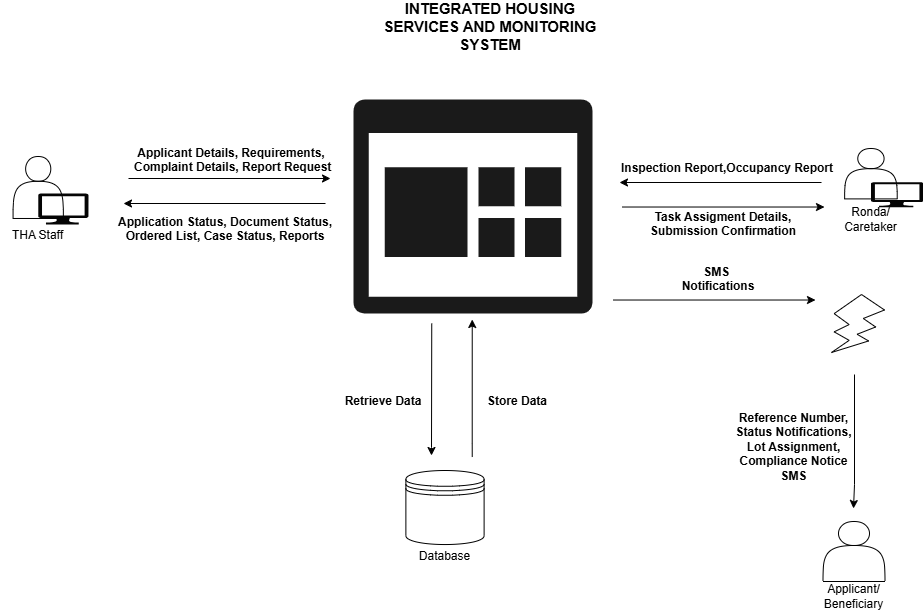

The diagram above was exported from draw.io. Its source (the exported page's mxGraphModel, read from the mxfile embedded in the PNG):
<mxGraphModel dx="1290" dy="773" grid="0" gridSize="10" guides="1" tooltips="1" connect="1" arrows="1" fold="1" page="1" pageScale="1" pageWidth="1100" pageHeight="850" math="0" shadow="0">
  <root>
    <mxCell id="0" />
    <mxCell id="1" parent="0" />
    <mxCell id="u23cmQtHTlamP56TDyiK-29" connectable="0" parent="1" style="group" value="" vertex="1">
      <mxGeometry height="94" width="88" x="60" y="274" as="geometry" />
    </mxCell>
    <mxCell id="u23cmQtHTlamP56TDyiK-1" parent="u23cmQtHTlamP56TDyiK-29" style="shape=actor;whiteSpace=wrap;html=1;" value="" vertex="1">
      <mxGeometry height="61.978021978021985" width="50.285714285714285" x="12.571428571428571" as="geometry" />
    </mxCell>
    <mxCell id="u23cmQtHTlamP56TDyiK-5" parent="u23cmQtHTlamP56TDyiK-29" style="verticalLabelPosition=bottom;html=1;verticalAlign=top;align=center;strokeColor=none;fillColor=#040404;shape=mxgraph.azure.computer;pointerEvents=1;" value="" vertex="1">
      <mxGeometry height="30.989010989010993" width="50.285714285714285" x="37.71428571428571" y="36.99868131868132" as="geometry" />
    </mxCell>
    <mxCell id="u23cmQtHTlamP56TDyiK-7" parent="u23cmQtHTlamP56TDyiK-29" style="text;html=1;whiteSpace=wrap;strokeColor=none;fillColor=none;align=center;verticalAlign=middle;rounded=0;" value="THA Staff" vertex="1">
      <mxGeometry height="30.989010989010993" width="75.42857142857142" y="63.01098901098902" as="geometry" />
    </mxCell>
    <mxCell id="u23cmQtHTlamP56TDyiK-30" connectable="0" parent="1" style="group" value="" vertex="1">
      <mxGeometry height="90" width="93" x="867" y="639" as="geometry" />
    </mxCell>
    <mxCell id="u23cmQtHTlamP56TDyiK-2" parent="u23cmQtHTlamP56TDyiK-30" style="shape=actor;whiteSpace=wrap;html=1;" value="" vertex="1">
      <mxGeometry height="60" width="62" x="15.5" as="geometry" />
    </mxCell>
    <mxCell id="u23cmQtHTlamP56TDyiK-8" parent="u23cmQtHTlamP56TDyiK-30" style="text;html=1;whiteSpace=wrap;strokeColor=none;fillColor=none;align=center;verticalAlign=middle;rounded=0;" value="Applicant/&lt;div&gt;Beneficiary&lt;/div&gt;" vertex="1">
      <mxGeometry height="30" width="93" y="60" as="geometry" />
    </mxCell>
    <mxCell id="u23cmQtHTlamP56TDyiK-31" connectable="0" parent="1" style="group" value="" vertex="1">
      <mxGeometry height="84" width="92" x="891" y="266" as="geometry" />
    </mxCell>
    <mxCell id="u23cmQtHTlamP56TDyiK-3" parent="u23cmQtHTlamP56TDyiK-31" style="shape=actor;whiteSpace=wrap;html=1;" value="" vertex="1">
      <mxGeometry height="50.4" width="52.57142857142857" x="13.142857142857142" as="geometry" />
    </mxCell>
    <mxCell id="u23cmQtHTlamP56TDyiK-6" parent="u23cmQtHTlamP56TDyiK-31" style="verticalLabelPosition=bottom;html=1;verticalAlign=top;align=center;strokeColor=none;fillColor=#040404;shape=mxgraph.azure.computer;pointerEvents=1;" value="" vertex="1">
      <mxGeometry height="25.2" width="52.57142857142857" x="39.42857142857143" y="33.6" as="geometry" />
    </mxCell>
    <mxCell id="u23cmQtHTlamP56TDyiK-9" parent="u23cmQtHTlamP56TDyiK-31" style="text;html=1;whiteSpace=wrap;strokeColor=none;fillColor=none;align=center;verticalAlign=middle;rounded=0;" value="Ronda/&lt;div&gt;Caretaker&lt;/div&gt;" vertex="1">
      <mxGeometry height="25.2" width="78.85714285714286" y="58.8" as="geometry" />
    </mxCell>
    <mxCell id="1hKd_mu5IVpAJLV3HrwT-1" parent="1" style="verticalLabelPosition=bottom;verticalAlign=top;html=1;shape=mxgraph.basic.flash" value="" vertex="1">
      <mxGeometry height="58" width="53" x="891" y="412" as="geometry" />
    </mxCell>
    <mxCell id="dgl9n3F3OCA20gFlg3Nu-6" parent="1" style="text;html=1;whiteSpace=wrap;strokeColor=none;fillColor=none;align=center;verticalAlign=middle;rounded=0;container=0;fontSize=11;labelBorderColor=none;" value="&lt;font style=&quot;font-size: 15px;&quot;&gt;&lt;b style=&quot;&quot;&gt;INTEGRATED HOUSING SERVICES AND MONITORING SYSTEM&lt;/b&gt;&lt;/font&gt;" vertex="1">
      <mxGeometry height="38.85" width="220" x="440" y="125" as="geometry" />
    </mxCell>
    <mxCell id="dgl9n3F3OCA20gFlg3Nu-8" parent="1" style="sketch=0;pointerEvents=1;shadow=0;dashed=0;html=1;strokeColor=none;labelPosition=center;verticalLabelPosition=bottom;verticalAlign=top;align=center;fillColor=light-dark(#1A1A1A,#000000);shape=mxgraph.mscae.oms.dashboard" value="" vertex="1">
      <mxGeometry height="214" width="239" x="413" y="217" as="geometry" />
    </mxCell>
    <mxCell id="dgl9n3F3OCA20gFlg3Nu-9" edge="1" parent="1" style="edgeStyle=orthogonalEdgeStyle;rounded=0;orthogonalLoop=1;jettySize=auto;html=1;">
      <mxGeometry relative="1" as="geometry">
        <mxPoint x="188" y="296" as="sourcePoint" />
        <mxPoint x="390.01136779785156" y="296" as="targetPoint" />
      </mxGeometry>
    </mxCell>
    <mxCell id="dgl9n3F3OCA20gFlg3Nu-10" edge="1" parent="1" style="edgeStyle=orthogonalEdgeStyle;rounded=0;orthogonalLoop=1;jettySize=auto;html=1;startArrow=classic;startFill=1;endArrow=none;endFill=0;">
      <mxGeometry relative="1" as="geometry">
        <mxPoint x="183" y="321" as="sourcePoint" />
        <mxPoint x="385.01136779785156" y="321" as="targetPoint" />
      </mxGeometry>
    </mxCell>
    <mxCell id="dgl9n3F3OCA20gFlg3Nu-11" edge="1" parent="1" style="edgeStyle=orthogonalEdgeStyle;rounded=0;orthogonalLoop=1;jettySize=auto;html=1;">
      <mxGeometry relative="1" as="geometry">
        <mxPoint x="681.99" y="324.52000000000004" as="sourcePoint" />
        <mxPoint x="884.0013677978516" y="324.52000000000004" as="targetPoint" />
      </mxGeometry>
    </mxCell>
    <mxCell id="dgl9n3F3OCA20gFlg3Nu-13" edge="1" parent="1" style="edgeStyle=orthogonalEdgeStyle;rounded=0;orthogonalLoop=1;jettySize=auto;html=1;startArrow=classic;startFill=1;endArrow=none;endFill=0;">
      <mxGeometry relative="1" as="geometry">
        <mxPoint x="679" y="300" as="sourcePoint" />
        <mxPoint x="881.0113677978516" y="300" as="targetPoint" />
      </mxGeometry>
    </mxCell>
    <mxCell id="dgl9n3F3OCA20gFlg3Nu-18" edge="1" parent="1" style="rounded=0;orthogonalLoop=1;jettySize=auto;html=1;endArrow=none;endFill=0;startArrow=classic;startFill=1;edgeStyle=orthogonalEdgeStyle;">
      <mxGeometry relative="1" as="geometry">
        <Array as="points">
          <mxPoint x="491" y="565" />
          <mxPoint x="491" y="565" />
        </Array>
        <mxPoint x="491" y="573" as="sourcePoint" />
        <mxPoint x="491.25" y="441" as="targetPoint" />
      </mxGeometry>
    </mxCell>
    <mxCell id="dgl9n3F3OCA20gFlg3Nu-17" connectable="0" parent="1" style="group" value="" vertex="1">
      <mxGeometry height="116" width="103" x="453" y="588" as="geometry" />
    </mxCell>
    <mxCell id="u23cmQtHTlamP56TDyiK-4" parent="dgl9n3F3OCA20gFlg3Nu-17" style="shape=datastore;whiteSpace=wrap;html=1;" value="" vertex="1">
      <mxGeometry height="74.04031168866585" width="78.22784810126583" x="12.380765743979891" as="geometry" />
    </mxCell>
    <mxCell id="dgl9n3F3OCA20gFlg3Nu-16" parent="dgl9n3F3OCA20gFlg3Nu-17" style="text;whiteSpace=wrap;align=center;" value="Database" vertex="1">
      <mxGeometry height="44.42418701319951" width="103" y="71.5758129868005" as="geometry" />
    </mxCell>
    <mxCell id="JO1tlmHtOrRTs_K1PNcq-13" edge="1" parent="1" style="edgeStyle=orthogonalEdgeStyle;rounded=0;orthogonalLoop=1;jettySize=auto;html=1;">
      <mxGeometry relative="1" as="geometry">
        <mxPoint x="672.99" y="417.52" as="sourcePoint" />
        <mxPoint x="875.0013677978516" y="417.52" as="targetPoint" />
      </mxGeometry>
    </mxCell>
    <mxCell id="JO1tlmHtOrRTs_K1PNcq-14" edge="1" parent="1" style="edgeStyle=orthogonalEdgeStyle;rounded=0;orthogonalLoop=1;jettySize=auto;html=1;">
      <mxGeometry relative="1" as="geometry">
        <Array as="points">
          <mxPoint x="912.83" y="602" />
        </Array>
        <mxPoint x="914" y="492" as="sourcePoint" />
        <mxPoint x="913" y="626" as="targetPoint" />
      </mxGeometry>
    </mxCell>
    <mxCell id="JO1tlmHtOrRTs_K1PNcq-15" parent="1" style="text;whiteSpace=wrap;html=1;align=center;fontStyle=1" value="Applicant Details, Requirements,&lt;br&gt;&amp;nbsp;Complaint Details, Report Request" vertex="1">
      <mxGeometry height="36" width="221.65" x="180" y="257" as="geometry" />
    </mxCell>
    <mxCell id="JO1tlmHtOrRTs_K1PNcq-16" parent="1" style="text;whiteSpace=wrap;html=1;align=center;fontStyle=1" value="Application Status, Document Status, Ordered List, Case Status, Reports" vertex="1">
      <mxGeometry height="36" width="221.65" x="174" y="326" as="geometry" />
    </mxCell>
    <mxCell id="JO1tlmHtOrRTs_K1PNcq-21" parent="1" style="text;whiteSpace=wrap;html=1;align=center;fontStyle=1" value="Inspection Report,Occupancy Report" vertex="1">
      <mxGeometry height="36" width="221.65" x="676" y="272" as="geometry" />
    </mxCell>
    <mxCell id="JO1tlmHtOrRTs_K1PNcq-22" parent="1" style="text;whiteSpace=wrap;html=1;align=center;fontStyle=1" value="Task Assigment Details, &lt;br&gt;Submission Confirmation" vertex="1">
      <mxGeometry height="36" width="221.65" x="672" y="321" as="geometry" />
    </mxCell>
    <mxCell id="JO1tlmHtOrRTs_K1PNcq-23" parent="1" style="text;whiteSpace=wrap;html=1;align=center;fontStyle=1" value="SMS&amp;nbsp;&lt;br&gt;Notifications" vertex="1">
      <mxGeometry height="36" width="221.65" x="667" y="376" as="geometry" />
    </mxCell>
    <mxCell id="JO1tlmHtOrRTs_K1PNcq-24" parent="1" style="text;whiteSpace=wrap;html=1;align=center;fontStyle=1" value="Reference Number, Status Notifications, Lot Assignment, Compliance Notice SMS" vertex="1">
      <mxGeometry height="73" width="119" x="794" y="522" as="geometry" />
    </mxCell>
    <mxCell id="JO1tlmHtOrRTs_K1PNcq-25" edge="1" parent="1" style="edgeStyle=orthogonalEdgeStyle;rounded=0;orthogonalLoop=1;jettySize=auto;html=1;startArrow=classic;startFill=1;endArrow=none;endFill=0;">
      <mxGeometry relative="1" as="geometry">
        <Array as="points">
          <mxPoint x="531.73" y="560.52" />
          <mxPoint x="531.73" y="560.52" />
        </Array>
        <mxPoint x="531.73" y="437" as="sourcePoint" />
        <mxPoint x="531.73" y="574.52" as="targetPoint" />
      </mxGeometry>
    </mxCell>
    <mxCell id="JO1tlmHtOrRTs_K1PNcq-26" parent="1" style="text;whiteSpace=wrap;html=1;align=center;fontStyle=1" value="Store Data" vertex="1">
      <mxGeometry height="36" width="82" x="536" y="505" as="geometry" />
    </mxCell>
    <mxCell id="JO1tlmHtOrRTs_K1PNcq-27" parent="1" style="text;whiteSpace=wrap;html=1;align=center;fontStyle=1" value="Retrieve Data" vertex="1">
      <mxGeometry height="36" width="82" x="401.65" y="505" as="geometry" />
    </mxCell>
  </root>
</mxGraphModel>